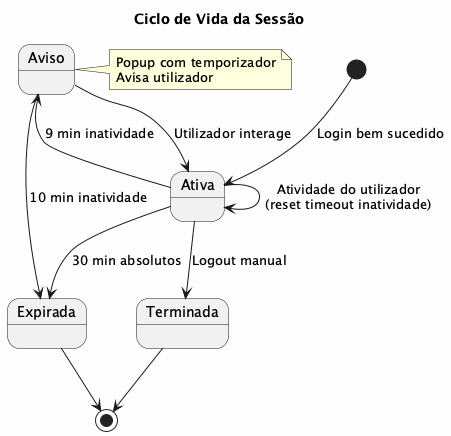

The diagram above was rendered by PlantUML. Its source (embedded in the PNG):
@startuml
skinparam backgroundColor #FEFEFE

title Ciclo de Vida da Sessão

[*] --> Ativa : Login bem sucedido

Ativa --> Ativa : Atividade do utilizador\n(reset timeout inatividade)
Ativa --> Aviso : 9 min inatividade
Aviso --> Ativa : Utilizador interage
Aviso --> Expirada : 10 min inatividade
Ativa --> Expirada : 30 min absolutos
Ativa --> Terminada : Logout manual
Expirada --> [*]
Terminada --> [*]

note right of Aviso
    Popup com temporizador
    Avisa utilizador
end note

@enduml